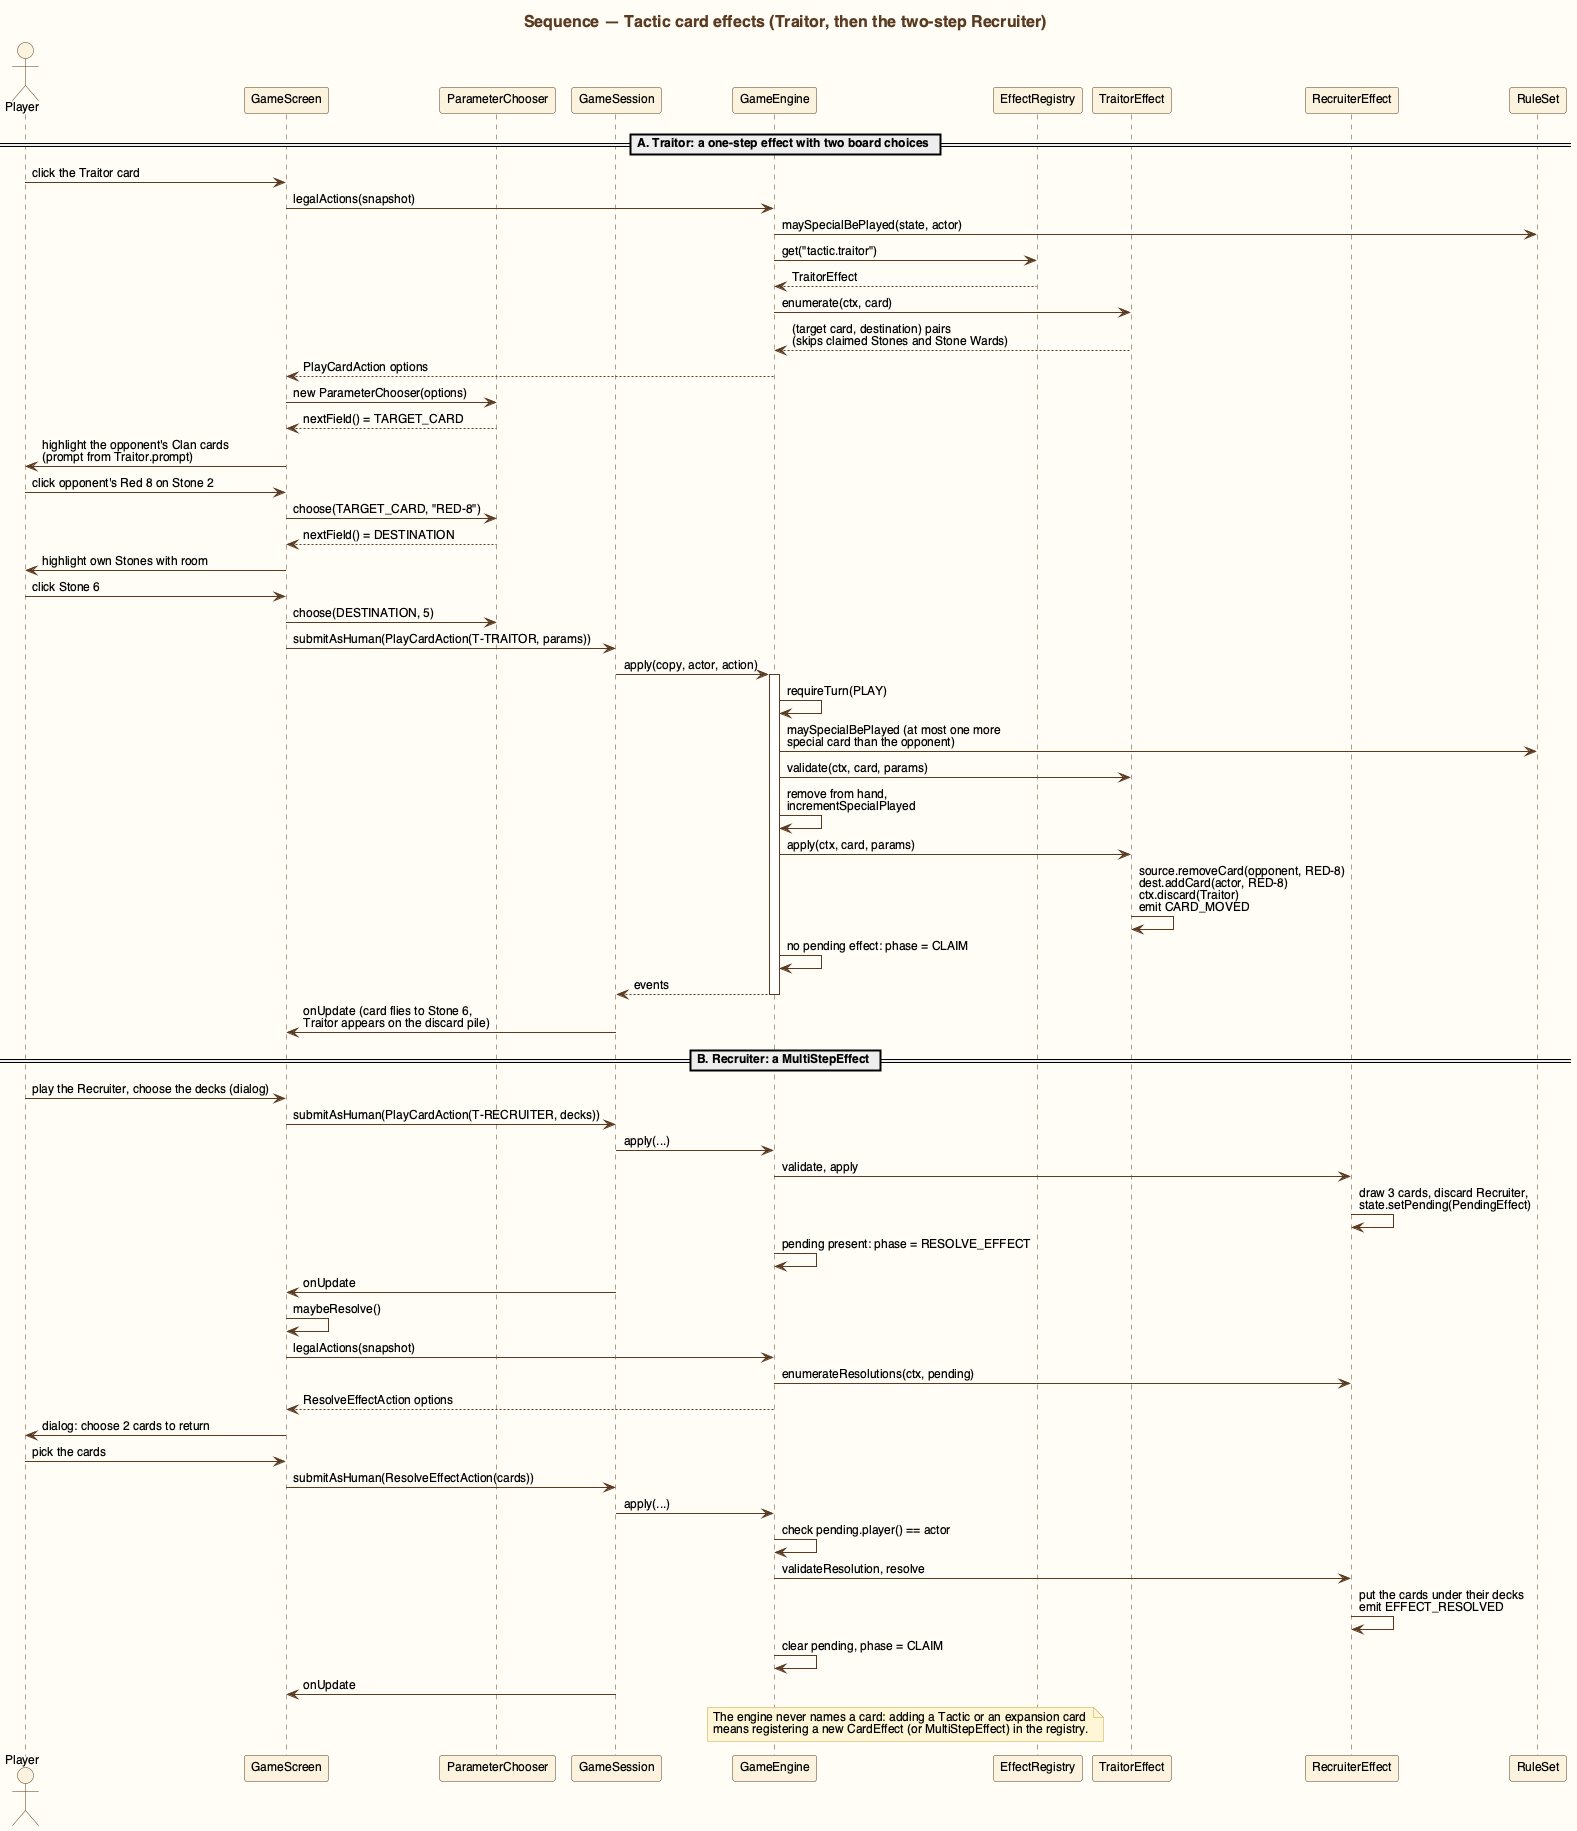

The diagram above was rendered by PlantUML. Its source (embedded in the PNG):
@startuml sequence-tactic-effect
!include style.iuml
title Sequence — Tactic card effects (Traitor, then the two-step Recruiter)

actor Player
participant "GameScreen" as GS
participant "ParameterChooser" as PC
participant "GameSession" as Session
participant "GameEngine" as Engine
participant "EffectRegistry" as Reg
participant "TraitorEffect" as Traitor
participant "RecruiterEffect" as Recruiter
participant "RuleSet" as Rules

== A. Traitor: a one-step effect with two board choices ==
Player -> GS : click the Traitor card
GS -> Engine : legalActions(snapshot)
Engine -> Rules : maySpecialBePlayed(state, actor)
Engine -> Reg : get("tactic.traitor")
Reg --> Engine : TraitorEffect
Engine -> Traitor : enumerate(ctx, card)
Traitor --> Engine : (target card, destination) pairs\n(skips claimed Stones and Stone Wards)
Engine --> GS : PlayCardAction options
GS -> PC : new ParameterChooser(options)
PC --> GS : nextField() = TARGET_CARD
GS -> Player : highlight the opponent's Clan cards\n(prompt from Traitor.prompt)
Player -> GS : click opponent's Red 8 on Stone 2
GS -> PC : choose(TARGET_CARD, "RED-8")
PC --> GS : nextField() = DESTINATION
GS -> Player : highlight own Stones with room
Player -> GS : click Stone 6
GS -> PC : choose(DESTINATION, 5)
GS -> Session : submitAsHuman(PlayCardAction(T-TRAITOR, params))
Session -> Engine : apply(copy, actor, action)
activate Engine
Engine -> Engine : requireTurn(PLAY)
Engine -> Rules : maySpecialBePlayed (at most one more\nspecial card than the opponent)
Engine -> Traitor : validate(ctx, card, params)
Engine -> Engine : remove from hand,\nincrementSpecialPlayed
Engine -> Traitor : apply(ctx, card, params)
Traitor -> Traitor : source.removeCard(opponent, RED-8)\ndest.addCard(actor, RED-8)\nctx.discard(Traitor)\nemit CARD_MOVED
Engine -> Engine : no pending effect: phase = CLAIM
Engine --> Session : events
deactivate Engine
Session -> GS : onUpdate (card flies to Stone 6,\nTraitor appears on the discard pile)

== B. Recruiter: a MultiStepEffect ==
Player -> GS : play the Recruiter, choose the decks (dialog)
GS -> Session : submitAsHuman(PlayCardAction(T-RECRUITER, decks))
Session -> Engine : apply(...)
Engine -> Recruiter : validate, apply
Recruiter -> Recruiter : draw 3 cards, discard Recruiter,\nstate.setPending(PendingEffect)
Engine -> Engine : pending present: phase = RESOLVE_EFFECT
Session -> GS : onUpdate
GS -> GS : maybeResolve()
GS -> Engine : legalActions(snapshot)
Engine -> Recruiter : enumerateResolutions(ctx, pending)
Engine --> GS : ResolveEffectAction options
GS -> Player : dialog: choose 2 cards to return
Player -> GS : pick the cards
GS -> Session : submitAsHuman(ResolveEffectAction(cards))
Session -> Engine : apply(...)
Engine -> Engine : check pending.player() == actor
Engine -> Recruiter : validateResolution, resolve
Recruiter -> Recruiter : put the cards under their decks\nemit EFFECT_RESOLVED
Engine -> Engine : clear pending, phase = CLAIM
Session -> GS : onUpdate

note over Engine, Reg
  The engine never names a card: adding a Tactic or an expansion card
  means registering a new CardEffect (or MultiStepEffect) in the registry.
end note
@enduml